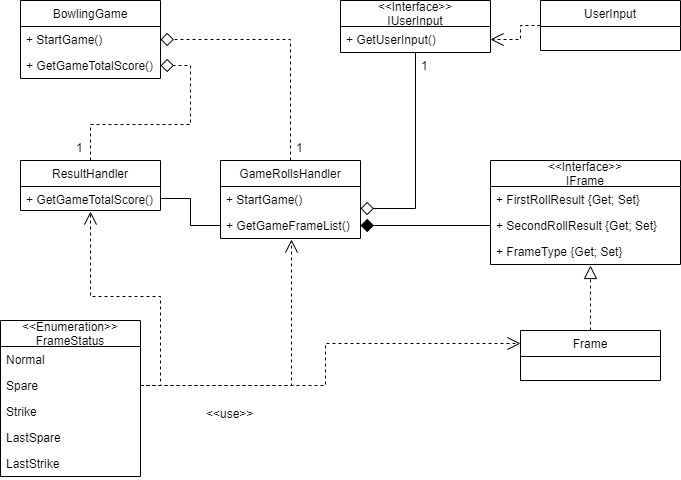

The diagram above was exported from draw.io. Its source (the exported page's mxGraphModel, read from the mxfile embedded in the PNG):
<mxGraphModel dx="1408" dy="601" grid="1" gridSize="10" guides="1" tooltips="1" connect="1" arrows="1" fold="1" page="1" pageScale="1" pageWidth="827" pageHeight="1169" math="0" shadow="0">
  <root>
    <mxCell id="0" />
    <mxCell id="1" parent="0" />
    <mxCell id="v8KvudxbH8rEgXjJy-aR-1" value="BowlingGame" style="swimlane;fontStyle=0;childLayout=stackLayout;horizontal=1;startSize=26;fillColor=none;horizontalStack=0;resizeParent=1;resizeParentMax=0;resizeLast=0;collapsible=1;marginBottom=0;" vertex="1" parent="1">
      <mxGeometry x="40" y="80" width="140" height="78" as="geometry" />
    </mxCell>
    <mxCell id="v8KvudxbH8rEgXjJy-aR-2" value="+ StartGame()" style="text;strokeColor=none;fillColor=none;align=left;verticalAlign=top;spacingLeft=4;spacingRight=4;overflow=hidden;rotatable=0;points=[[0,0.5],[1,0.5]];portConstraint=eastwest;" vertex="1" parent="v8KvudxbH8rEgXjJy-aR-1">
      <mxGeometry y="26" width="140" height="26" as="geometry" />
    </mxCell>
    <mxCell id="v8KvudxbH8rEgXjJy-aR-3" value="+ GetGameTotalScore()" style="text;strokeColor=none;fillColor=none;align=left;verticalAlign=top;spacingLeft=4;spacingRight=4;overflow=hidden;rotatable=0;points=[[0,0.5],[1,0.5]];portConstraint=eastwest;" vertex="1" parent="v8KvudxbH8rEgXjJy-aR-1">
      <mxGeometry y="52" width="140" height="26" as="geometry" />
    </mxCell>
    <mxCell id="v8KvudxbH8rEgXjJy-aR-39" style="edgeStyle=orthogonalEdgeStyle;rounded=0;orthogonalLoop=1;jettySize=auto;html=1;entryX=1;entryY=0.5;entryDx=0;entryDy=0;dashed=1;endArrow=diamond;endFill=0;endSize=11;" edge="1" parent="1" source="v8KvudxbH8rEgXjJy-aR-6" target="v8KvudxbH8rEgXjJy-aR-3">
      <mxGeometry relative="1" as="geometry" />
    </mxCell>
    <mxCell id="v8KvudxbH8rEgXjJy-aR-6" value="ResultHandler" style="swimlane;fontStyle=0;childLayout=stackLayout;horizontal=1;startSize=26;fillColor=none;horizontalStack=0;resizeParent=1;resizeParentMax=0;resizeLast=0;collapsible=1;marginBottom=0;" vertex="1" parent="1">
      <mxGeometry x="40" y="240" width="140" height="50" as="geometry" />
    </mxCell>
    <mxCell id="v8KvudxbH8rEgXjJy-aR-8" value="+ GetGameTotalScore()" style="text;strokeColor=none;fillColor=none;align=left;verticalAlign=top;spacingLeft=4;spacingRight=4;overflow=hidden;rotatable=0;points=[[0,0.5],[1,0.5]];portConstraint=eastwest;" vertex="1" parent="v8KvudxbH8rEgXjJy-aR-6">
      <mxGeometry y="26" width="140" height="24" as="geometry" />
    </mxCell>
    <mxCell id="v8KvudxbH8rEgXjJy-aR-40" style="edgeStyle=orthogonalEdgeStyle;rounded=0;orthogonalLoop=1;jettySize=auto;html=1;entryX=1;entryY=0.5;entryDx=0;entryDy=0;dashed=1;endArrow=diamond;endFill=0;endSize=11;" edge="1" parent="1" source="v8KvudxbH8rEgXjJy-aR-9" target="v8KvudxbH8rEgXjJy-aR-2">
      <mxGeometry relative="1" as="geometry" />
    </mxCell>
    <mxCell id="v8KvudxbH8rEgXjJy-aR-9" value="GameRollsHandler" style="swimlane;fontStyle=0;childLayout=stackLayout;horizontal=1;startSize=26;fillColor=none;horizontalStack=0;resizeParent=1;resizeParentMax=0;resizeLast=0;collapsible=1;marginBottom=0;" vertex="1" parent="1">
      <mxGeometry x="240" y="240" width="140" height="78" as="geometry" />
    </mxCell>
    <mxCell id="v8KvudxbH8rEgXjJy-aR-10" value="+ StartGame()" style="text;strokeColor=none;fillColor=none;align=left;verticalAlign=top;spacingLeft=4;spacingRight=4;overflow=hidden;rotatable=0;points=[[0,0.5],[1,0.5]];portConstraint=eastwest;" vertex="1" parent="v8KvudxbH8rEgXjJy-aR-9">
      <mxGeometry y="26" width="140" height="26" as="geometry" />
    </mxCell>
    <mxCell id="v8KvudxbH8rEgXjJy-aR-11" value="+ GetGameFrameList()" style="text;strokeColor=none;fillColor=none;align=left;verticalAlign=top;spacingLeft=4;spacingRight=4;overflow=hidden;rotatable=0;points=[[0,0.5],[1,0.5]];portConstraint=eastwest;" vertex="1" parent="v8KvudxbH8rEgXjJy-aR-9">
      <mxGeometry y="52" width="140" height="26" as="geometry" />
    </mxCell>
    <mxCell id="v8KvudxbH8rEgXjJy-aR-12" value="&lt;&lt;Interface&gt;&gt;&#10;IFrame" style="swimlane;fontStyle=0;childLayout=stackLayout;horizontal=1;startSize=26;fillColor=none;horizontalStack=0;resizeParent=1;resizeParentMax=0;resizeLast=0;collapsible=1;marginBottom=0;" vertex="1" parent="1">
      <mxGeometry x="510" y="240" width="190" height="104" as="geometry" />
    </mxCell>
    <mxCell id="v8KvudxbH8rEgXjJy-aR-13" value="+ FirstRollResult {Get; Set}" style="text;strokeColor=none;fillColor=none;align=left;verticalAlign=top;spacingLeft=4;spacingRight=4;overflow=hidden;rotatable=0;points=[[0,0.5],[1,0.5]];portConstraint=eastwest;" vertex="1" parent="v8KvudxbH8rEgXjJy-aR-12">
      <mxGeometry y="26" width="190" height="26" as="geometry" />
    </mxCell>
    <mxCell id="v8KvudxbH8rEgXjJy-aR-15" value="+ SecondRollResult {Get; Set}" style="text;strokeColor=none;fillColor=none;align=left;verticalAlign=top;spacingLeft=4;spacingRight=4;overflow=hidden;rotatable=0;points=[[0,0.5],[1,0.5]];portConstraint=eastwest;" vertex="1" parent="v8KvudxbH8rEgXjJy-aR-12">
      <mxGeometry y="52" width="190" height="26" as="geometry" />
    </mxCell>
    <mxCell id="v8KvudxbH8rEgXjJy-aR-16" value="+ FrameType {Get; Set}" style="text;strokeColor=none;fillColor=none;align=left;verticalAlign=top;spacingLeft=4;spacingRight=4;overflow=hidden;rotatable=0;points=[[0,0.5],[1,0.5]];portConstraint=eastwest;" vertex="1" parent="v8KvudxbH8rEgXjJy-aR-12">
      <mxGeometry y="78" width="190" height="26" as="geometry" />
    </mxCell>
    <mxCell id="v8KvudxbH8rEgXjJy-aR-35" style="edgeStyle=orthogonalEdgeStyle;rounded=0;orthogonalLoop=1;jettySize=auto;html=1;entryX=0.526;entryY=1.038;entryDx=0;entryDy=0;entryPerimeter=0;endArrow=block;endFill=0;endSize=11;dashed=1;" edge="1" parent="1" source="v8KvudxbH8rEgXjJy-aR-18" target="v8KvudxbH8rEgXjJy-aR-16">
      <mxGeometry relative="1" as="geometry" />
    </mxCell>
    <mxCell id="v8KvudxbH8rEgXjJy-aR-18" value="Frame" style="swimlane;fontStyle=0;childLayout=stackLayout;horizontal=1;startSize=26;fillColor=none;horizontalStack=0;resizeParent=1;resizeParentMax=0;resizeLast=0;collapsible=1;marginBottom=0;" vertex="1" parent="1">
      <mxGeometry x="540" y="410" width="140" height="50" as="geometry" />
    </mxCell>
    <mxCell id="v8KvudxbH8rEgXjJy-aR-42" style="edgeStyle=orthogonalEdgeStyle;rounded=0;orthogonalLoop=1;jettySize=auto;html=1;entryX=1;entryY=0.5;entryDx=0;entryDy=0;dashed=1;endArrow=open;endFill=0;endSize=11;" edge="1" parent="1" source="v8KvudxbH8rEgXjJy-aR-20" target="v8KvudxbH8rEgXjJy-aR-22">
      <mxGeometry relative="1" as="geometry" />
    </mxCell>
    <mxCell id="v8KvudxbH8rEgXjJy-aR-20" value="UserInput" style="swimlane;fontStyle=0;childLayout=stackLayout;horizontal=1;startSize=26;fillColor=none;horizontalStack=0;resizeParent=1;resizeParentMax=0;resizeLast=0;collapsible=1;marginBottom=0;" vertex="1" parent="1">
      <mxGeometry x="560" y="80" width="140" height="50" as="geometry" />
    </mxCell>
    <mxCell id="v8KvudxbH8rEgXjJy-aR-41" style="edgeStyle=orthogonalEdgeStyle;rounded=0;orthogonalLoop=1;jettySize=auto;html=1;entryX=1;entryY=-0.154;entryDx=0;entryDy=0;entryPerimeter=0;endArrow=diamond;endFill=0;endSize=11;" edge="1" parent="1" source="v8KvudxbH8rEgXjJy-aR-21" target="v8KvudxbH8rEgXjJy-aR-11">
      <mxGeometry relative="1" as="geometry" />
    </mxCell>
    <mxCell id="v8KvudxbH8rEgXjJy-aR-21" value="&lt;&lt;Interface&gt;&gt;&#10;IUserInput" style="swimlane;fontStyle=0;childLayout=stackLayout;horizontal=1;startSize=26;fillColor=none;horizontalStack=0;resizeParent=1;resizeParentMax=0;resizeLast=0;collapsible=1;marginBottom=0;" vertex="1" parent="1">
      <mxGeometry x="360" y="80" width="150" height="52" as="geometry" />
    </mxCell>
    <mxCell id="v8KvudxbH8rEgXjJy-aR-22" value="+ GetUserInput()" style="text;strokeColor=none;fillColor=none;align=left;verticalAlign=top;spacingLeft=4;spacingRight=4;overflow=hidden;rotatable=0;points=[[0,0.5],[1,0.5]];portConstraint=eastwest;" vertex="1" parent="v8KvudxbH8rEgXjJy-aR-21">
      <mxGeometry y="26" width="150" height="26" as="geometry" />
    </mxCell>
    <mxCell id="v8KvudxbH8rEgXjJy-aR-25" value="&lt;&lt;Enumeration&gt;&gt;&#10;FrameStatus" style="swimlane;fontStyle=0;childLayout=stackLayout;horizontal=1;startSize=26;fillColor=none;horizontalStack=0;resizeParent=1;resizeParentMax=0;resizeLast=0;collapsible=1;marginBottom=0;" vertex="1" parent="1">
      <mxGeometry x="20" y="400" width="140" height="156" as="geometry" />
    </mxCell>
    <mxCell id="v8KvudxbH8rEgXjJy-aR-26" value="Normal" style="text;strokeColor=none;fillColor=none;align=left;verticalAlign=top;spacingLeft=4;spacingRight=4;overflow=hidden;rotatable=0;points=[[0,0.5],[1,0.5]];portConstraint=eastwest;" vertex="1" parent="v8KvudxbH8rEgXjJy-aR-25">
      <mxGeometry y="26" width="140" height="26" as="geometry" />
    </mxCell>
    <mxCell id="v8KvudxbH8rEgXjJy-aR-27" value="Spare" style="text;strokeColor=none;fillColor=none;align=left;verticalAlign=top;spacingLeft=4;spacingRight=4;overflow=hidden;rotatable=0;points=[[0,0.5],[1,0.5]];portConstraint=eastwest;" vertex="1" parent="v8KvudxbH8rEgXjJy-aR-25">
      <mxGeometry y="52" width="140" height="26" as="geometry" />
    </mxCell>
    <mxCell id="v8KvudxbH8rEgXjJy-aR-28" value="Strike" style="text;strokeColor=none;fillColor=none;align=left;verticalAlign=top;spacingLeft=4;spacingRight=4;overflow=hidden;rotatable=0;points=[[0,0.5],[1,0.5]];portConstraint=eastwest;" vertex="1" parent="v8KvudxbH8rEgXjJy-aR-25">
      <mxGeometry y="78" width="140" height="26" as="geometry" />
    </mxCell>
    <mxCell id="v8KvudxbH8rEgXjJy-aR-29" value="LastSpare" style="text;strokeColor=none;fillColor=none;align=left;verticalAlign=top;spacingLeft=4;spacingRight=4;overflow=hidden;rotatable=0;points=[[0,0.5],[1,0.5]];portConstraint=eastwest;" vertex="1" parent="v8KvudxbH8rEgXjJy-aR-25">
      <mxGeometry y="104" width="140" height="26" as="geometry" />
    </mxCell>
    <mxCell id="v8KvudxbH8rEgXjJy-aR-30" value="LastStrike" style="text;strokeColor=none;fillColor=none;align=left;verticalAlign=top;spacingLeft=4;spacingRight=4;overflow=hidden;rotatable=0;points=[[0,0.5],[1,0.5]];portConstraint=eastwest;" vertex="1" parent="v8KvudxbH8rEgXjJy-aR-25">
      <mxGeometry y="130" width="140" height="26" as="geometry" />
    </mxCell>
    <mxCell id="v8KvudxbH8rEgXjJy-aR-34" style="edgeStyle=orthogonalEdgeStyle;rounded=0;orthogonalLoop=1;jettySize=auto;html=1;entryX=1;entryY=0.5;entryDx=0;entryDy=0;endArrow=diamond;endFill=1;endSize=11;" edge="1" parent="1" source="v8KvudxbH8rEgXjJy-aR-15" target="v8KvudxbH8rEgXjJy-aR-11">
      <mxGeometry relative="1" as="geometry" />
    </mxCell>
    <mxCell id="v8KvudxbH8rEgXjJy-aR-36" style="edgeStyle=orthogonalEdgeStyle;rounded=0;orthogonalLoop=1;jettySize=auto;html=1;entryX=0.507;entryY=1.038;entryDx=0;entryDy=0;entryPerimeter=0;dashed=1;endArrow=open;endFill=0;endSize=11;" edge="1" parent="1" source="v8KvudxbH8rEgXjJy-aR-27" target="v8KvudxbH8rEgXjJy-aR-11">
      <mxGeometry relative="1" as="geometry" />
    </mxCell>
    <mxCell id="v8KvudxbH8rEgXjJy-aR-37" style="edgeStyle=orthogonalEdgeStyle;rounded=0;orthogonalLoop=1;jettySize=auto;html=1;entryX=0.5;entryY=1.042;entryDx=0;entryDy=0;entryPerimeter=0;dashed=1;endArrow=open;endFill=0;endSize=11;" edge="1" parent="1" source="v8KvudxbH8rEgXjJy-aR-27" target="v8KvudxbH8rEgXjJy-aR-8">
      <mxGeometry relative="1" as="geometry" />
    </mxCell>
    <mxCell id="v8KvudxbH8rEgXjJy-aR-38" style="edgeStyle=orthogonalEdgeStyle;rounded=0;orthogonalLoop=1;jettySize=auto;html=1;entryX=0;entryY=0.25;entryDx=0;entryDy=0;dashed=1;endArrow=open;endFill=0;endSize=11;" edge="1" parent="1" source="v8KvudxbH8rEgXjJy-aR-27" target="v8KvudxbH8rEgXjJy-aR-18">
      <mxGeometry relative="1" as="geometry" />
    </mxCell>
    <mxCell id="v8KvudxbH8rEgXjJy-aR-45" style="edgeStyle=orthogonalEdgeStyle;rounded=0;orthogonalLoop=1;jettySize=auto;html=1;entryX=1;entryY=0.5;entryDx=0;entryDy=0;endArrow=none;endFill=0;endSize=11;" edge="1" parent="1" source="v8KvudxbH8rEgXjJy-aR-11" target="v8KvudxbH8rEgXjJy-aR-8">
      <mxGeometry relative="1" as="geometry" />
    </mxCell>
    <mxCell id="v8KvudxbH8rEgXjJy-aR-47" value="&lt;&lt;use&gt;&gt;" style="text;strokeColor=none;fillColor=none;align=left;verticalAlign=top;spacingLeft=4;spacingRight=4;overflow=hidden;rotatable=0;points=[[0,0.5],[1,0.5]];portConstraint=eastwest;" vertex="1" parent="1">
      <mxGeometry x="220" y="480" width="70" height="26" as="geometry" />
    </mxCell>
    <mxCell id="v8KvudxbH8rEgXjJy-aR-48" value="1" style="text;strokeColor=none;fillColor=none;align=left;verticalAlign=top;spacingLeft=4;spacingRight=4;overflow=hidden;rotatable=0;points=[[0,0.5],[1,0.5]];portConstraint=eastwest;" vertex="1" parent="1">
      <mxGeometry x="310" y="214" width="20" height="26" as="geometry" />
    </mxCell>
    <mxCell id="v8KvudxbH8rEgXjJy-aR-49" value="1" style="text;strokeColor=none;fillColor=none;align=left;verticalAlign=top;spacingLeft=4;spacingRight=4;overflow=hidden;rotatable=0;points=[[0,0.5],[1,0.5]];portConstraint=eastwest;" vertex="1" parent="1">
      <mxGeometry x="90" y="214" width="20" height="26" as="geometry" />
    </mxCell>
    <mxCell id="v8KvudxbH8rEgXjJy-aR-50" value="1" style="text;strokeColor=none;fillColor=none;align=left;verticalAlign=top;spacingLeft=4;spacingRight=4;overflow=hidden;rotatable=0;points=[[0,0.5],[1,0.5]];portConstraint=eastwest;" vertex="1" parent="1">
      <mxGeometry x="435" y="132" width="20" height="26" as="geometry" />
    </mxCell>
  </root>
</mxGraphModel>